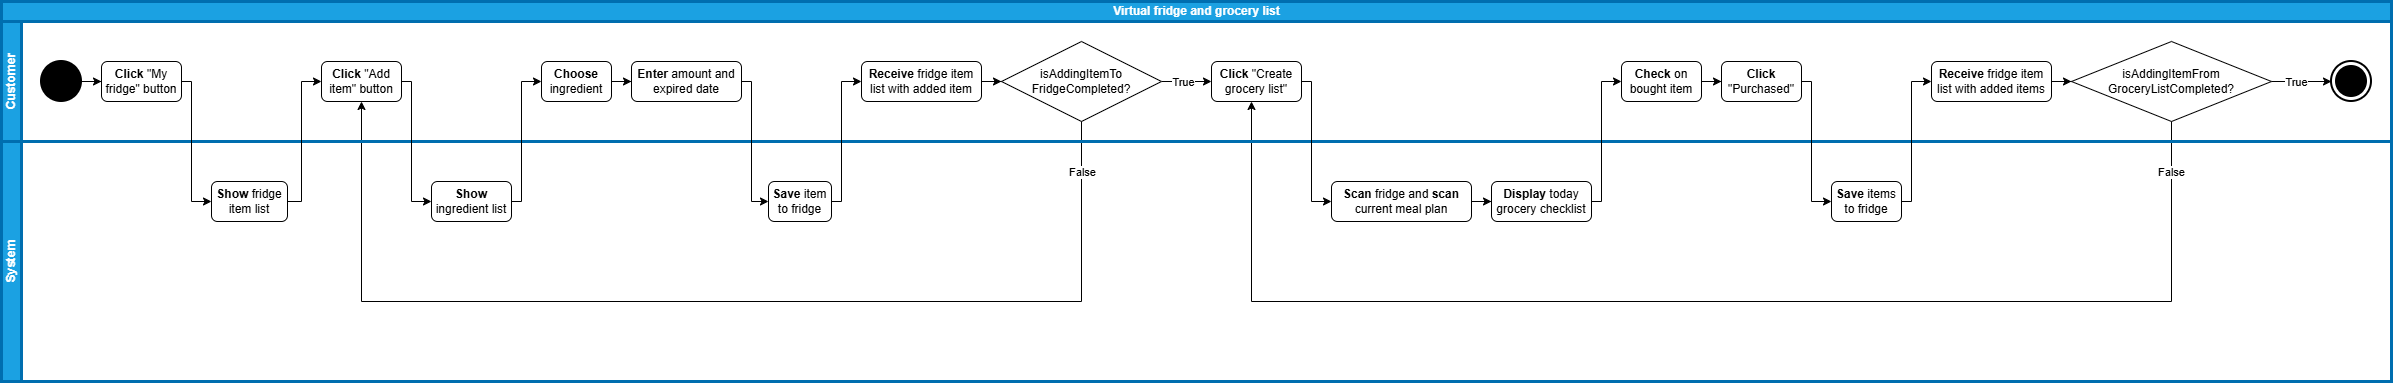

The diagram above was exported from draw.io. Its source (the exported page's mxGraphModel, read from the mxfile embedded in the PNG):
<mxGraphModel dx="1213" dy="-492" grid="1" gridSize="10" guides="1" tooltips="1" connect="1" arrows="1" fold="1" page="1" pageScale="1" pageWidth="827" pageHeight="1169" math="0" shadow="0">
  <root>
    <mxCell id="0" />
    <mxCell id="1" parent="0" />
    <mxCell id="8QD93wGC98vZRSreDfqy-1" parent="1" style="swimlane;childLayout=stackLayout;resizeParent=1;resizeParentMax=0;horizontal=1;startSize=20;horizontalStack=0;html=1;fillColor=#1ba1e2;fontColor=#ffffff;strokeColor=#006EAF;strokeWidth=3;" value="Virtual fridge and grocery list" vertex="1">
      <mxGeometry height="380" width="2390" x="60" y="1220" as="geometry" />
    </mxCell>
    <mxCell id="8QD93wGC98vZRSreDfqy-2" parent="8QD93wGC98vZRSreDfqy-1" style="swimlane;startSize=20;horizontal=0;html=1;fillColor=#1ba1e2;fontColor=#ffffff;strokeColor=#006EAF;strokeWidth=3;" value="Customer" vertex="1">
      <mxGeometry height="120" width="2390" y="20" as="geometry" />
    </mxCell>
    <mxCell id="8QD93wGC98vZRSreDfqy-3" parent="8QD93wGC98vZRSreDfqy-2" style="rounded=1;whiteSpace=wrap;html=1;" value="&lt;b&gt;Click &lt;/b&gt;&quot;My fridge&quot; button" vertex="1">
      <mxGeometry height="40" width="80" x="100" y="40" as="geometry" />
    </mxCell>
    <mxCell id="8QD93wGC98vZRSreDfqy-4" parent="8QD93wGC98vZRSreDfqy-2" style="rounded=1;whiteSpace=wrap;html=1;" value="&lt;b&gt;Click &lt;/b&gt;&quot;Add item&quot; button" vertex="1">
      <mxGeometry height="40" width="80" x="320" y="40" as="geometry" />
    </mxCell>
    <mxCell id="8QD93wGC98vZRSreDfqy-5" parent="8QD93wGC98vZRSreDfqy-2" style="rounded=1;whiteSpace=wrap;html=1;" value="&lt;b&gt;Click &lt;/b&gt;&quot;Create grocery list&quot;" vertex="1">
      <mxGeometry height="40" width="90" x="1210" y="40" as="geometry" />
    </mxCell>
    <mxCell id="vJ3iyQfU9LFk07t3VPVu-2" edge="1" parent="8QD93wGC98vZRSreDfqy-2" source="8QD93wGC98vZRSreDfqy-6" style="edgeStyle=orthogonalEdgeStyle;rounded=0;orthogonalLoop=1;jettySize=auto;html=1;" target="vJ3iyQfU9LFk07t3VPVu-1">
      <mxGeometry relative="1" as="geometry" />
    </mxCell>
    <mxCell id="8QD93wGC98vZRSreDfqy-6" parent="8QD93wGC98vZRSreDfqy-2" style="rounded=1;whiteSpace=wrap;html=1;" value="&lt;b&gt;Check &lt;/b&gt;on bought item" vertex="1">
      <mxGeometry height="40" width="80" x="1620" y="40" as="geometry" />
    </mxCell>
    <mxCell id="8QD93wGC98vZRSreDfqy-9" parent="8QD93wGC98vZRSreDfqy-2" style="rounded=1;whiteSpace=wrap;html=1;" value="&lt;b&gt;Receive&lt;/b&gt;&lt;b&gt;&amp;nbsp;&lt;/b&gt;fridge item list with added items" vertex="1">
      <mxGeometry height="40" width="120" x="1930" y="40" as="geometry" />
    </mxCell>
    <mxCell id="Jv4CM2PnrhQRkSjQGOJa-3" edge="1" parent="8QD93wGC98vZRSreDfqy-2" source="niH4dydTXP-9TZOcK84B-1" style="edgeStyle=orthogonalEdgeStyle;rounded=0;orthogonalLoop=1;jettySize=auto;html=1;exitX=1;exitY=0.5;exitDx=0;exitDy=0;exitPerimeter=0;" target="8QD93wGC98vZRSreDfqy-3">
      <mxGeometry relative="1" as="geometry" />
    </mxCell>
    <mxCell id="niH4dydTXP-9TZOcK84B-1" parent="8QD93wGC98vZRSreDfqy-2" style="shape=ellipse;html=1;strokeWidth=2;verticalLabelPosition=bottom;verticalAlignment=top;perimeter=ellipsePerimeter;fillColor=#000000;" value="" vertex="1">
      <mxGeometry height="40" width="40" x="40" y="40" as="geometry" />
    </mxCell>
    <mxCell id="Jv4CM2PnrhQRkSjQGOJa-1" parent="8QD93wGC98vZRSreDfqy-2" style="html=1;shape=mxgraph.sysml.actFinal;strokeWidth=2;verticalLabelPosition=bottom;verticalAlignment=top;" value="" vertex="1">
      <mxGeometry height="40" width="40" x="2330" y="40" as="geometry" />
    </mxCell>
    <mxCell id="5LWfNc9DwqYngJQyrFw1-2" parent="8QD93wGC98vZRSreDfqy-2" style="rounded=1;whiteSpace=wrap;html=1;" value="&lt;b&gt;Choose &lt;/b&gt;ingredient" vertex="1">
      <mxGeometry height="40" width="70" x="540" y="40" as="geometry" />
    </mxCell>
    <mxCell id="5LWfNc9DwqYngJQyrFw1-4" parent="8QD93wGC98vZRSreDfqy-2" style="rounded=1;whiteSpace=wrap;html=1;" value="&lt;b&gt;Enter &lt;/b&gt;amount and expired date" vertex="1">
      <mxGeometry height="40" width="110" x="630" y="40" as="geometry" />
    </mxCell>
    <mxCell id="5LWfNc9DwqYngJQyrFw1-5" edge="1" parent="8QD93wGC98vZRSreDfqy-2" source="5LWfNc9DwqYngJQyrFw1-2" style="edgeStyle=orthogonalEdgeStyle;rounded=0;orthogonalLoop=1;jettySize=auto;html=1;" target="5LWfNc9DwqYngJQyrFw1-4">
      <mxGeometry relative="1" as="geometry" />
    </mxCell>
    <mxCell id="yjdp7AYSiv0smH3GyLhZ-1" parent="8QD93wGC98vZRSreDfqy-2" style="rounded=1;whiteSpace=wrap;html=1;" value="&lt;b&gt;Receive &lt;/b&gt;fridge item list with added item" vertex="1">
      <mxGeometry height="40" width="120" x="860" y="40" as="geometry" />
    </mxCell>
    <mxCell id="vJ3iyQfU9LFk07t3VPVu-1" parent="8QD93wGC98vZRSreDfqy-2" style="rounded=1;whiteSpace=wrap;html=1;" value="&lt;b&gt;Click &lt;/b&gt;&quot;Purchased&quot;" vertex="1">
      <mxGeometry height="40" width="80" x="1720" y="40" as="geometry" />
    </mxCell>
    <mxCell id="sbGslEm9YFLRuul_tkh9-2" edge="1" parent="8QD93wGC98vZRSreDfqy-2" source="sbGslEm9YFLRuul_tkh9-1" style="edgeStyle=orthogonalEdgeStyle;rounded=0;orthogonalLoop=1;jettySize=auto;html=1;" target="8QD93wGC98vZRSreDfqy-5">
      <mxGeometry relative="1" as="geometry" />
    </mxCell>
    <mxCell id="sbGslEm9YFLRuul_tkh9-6" connectable="0" parent="sbGslEm9YFLRuul_tkh9-2" style="edgeLabel;html=1;align=center;verticalAlign=middle;resizable=0;points=[];" value="True" vertex="1">
      <mxGeometry relative="1" x="0.216" y="-1" as="geometry">
        <mxPoint x="-9" y="-1" as="offset" />
      </mxGeometry>
    </mxCell>
    <mxCell id="sbGslEm9YFLRuul_tkh9-1" parent="8QD93wGC98vZRSreDfqy-2" style="rhombus;whiteSpace=wrap;html=1;" value="isAddingItemTo&lt;br&gt;FridgeCompleted?" vertex="1">
      <mxGeometry height="80" width="160" x="1000" y="20" as="geometry" />
    </mxCell>
    <mxCell id="lMleCyObFj1XQyFi8g-d-1" edge="1" parent="8QD93wGC98vZRSreDfqy-2" source="yjdp7AYSiv0smH3GyLhZ-1" style="edgeStyle=orthogonalEdgeStyle;rounded=0;orthogonalLoop=1;jettySize=auto;html=1;" target="sbGslEm9YFLRuul_tkh9-1">
      <mxGeometry relative="1" as="geometry" />
    </mxCell>
    <mxCell id="9QsUKDt8W-xkCYuHJQGs-1" parent="8QD93wGC98vZRSreDfqy-2" style="rhombus;whiteSpace=wrap;html=1;" value="isAddingItemFrom&lt;br&gt;GroceryListCompleted?" vertex="1">
      <mxGeometry height="80" width="200" x="2070" y="20" as="geometry" />
    </mxCell>
    <mxCell id="Jv4CM2PnrhQRkSjQGOJa-4" edge="1" parent="8QD93wGC98vZRSreDfqy-2" source="8QD93wGC98vZRSreDfqy-9" style="edgeStyle=orthogonalEdgeStyle;rounded=0;orthogonalLoop=1;jettySize=auto;html=1;" target="9QsUKDt8W-xkCYuHJQGs-1">
      <mxGeometry relative="1" as="geometry">
        <mxPoint x="1930" y="90" as="targetPoint" />
      </mxGeometry>
    </mxCell>
    <mxCell id="fStgBo4yr7OKiSgWmKh1-1" edge="1" parent="8QD93wGC98vZRSreDfqy-2" source="9QsUKDt8W-xkCYuHJQGs-1" style="edgeStyle=orthogonalEdgeStyle;rounded=0;orthogonalLoop=1;jettySize=auto;html=1;" target="Jv4CM2PnrhQRkSjQGOJa-1">
      <mxGeometry relative="1" as="geometry">
        <Array as="points" />
      </mxGeometry>
    </mxCell>
    <mxCell id="fStgBo4yr7OKiSgWmKh1-2" connectable="0" parent="fStgBo4yr7OKiSgWmKh1-1" style="edgeLabel;html=1;align=center;verticalAlign=middle;resizable=0;points=[];" value="True" vertex="1">
      <mxGeometry relative="1" x="-0.3754" y="-1" as="geometry">
        <mxPoint x="5" y="-1" as="offset" />
      </mxGeometry>
    </mxCell>
    <mxCell id="sbGslEm9YFLRuul_tkh9-7" edge="1" parent="8QD93wGC98vZRSreDfqy-2" source="sbGslEm9YFLRuul_tkh9-1" style="edgeStyle=orthogonalEdgeStyle;rounded=0;orthogonalLoop=1;jettySize=auto;html=1;entryX=0.5;entryY=1;entryDx=0;entryDy=0;" target="8QD93wGC98vZRSreDfqy-4">
      <mxGeometry relative="1" as="geometry">
        <Array as="points">
          <mxPoint x="1080" y="280" />
          <mxPoint x="360" y="280" />
        </Array>
      </mxGeometry>
    </mxCell>
    <mxCell id="sbGslEm9YFLRuul_tkh9-8" connectable="0" parent="sbGslEm9YFLRuul_tkh9-7" style="edgeLabel;html=1;align=center;verticalAlign=middle;resizable=0;points=[];" value="False" vertex="1">
      <mxGeometry relative="1" x="-0.9041" as="geometry">
        <mxPoint y="-3" as="offset" />
      </mxGeometry>
    </mxCell>
    <mxCell id="fStgBo4yr7OKiSgWmKh1-3" edge="1" parent="8QD93wGC98vZRSreDfqy-2" source="9QsUKDt8W-xkCYuHJQGs-1" style="edgeStyle=orthogonalEdgeStyle;rounded=0;orthogonalLoop=1;jettySize=auto;html=1;" target="8QD93wGC98vZRSreDfqy-5">
      <mxGeometry relative="1" as="geometry">
        <Array as="points">
          <mxPoint x="2170" y="280" />
          <mxPoint x="1250" y="280" />
        </Array>
        <mxPoint x="2170" y="92" as="sourcePoint" />
        <mxPoint x="940" y="80" as="targetPoint" />
      </mxGeometry>
    </mxCell>
    <mxCell id="fStgBo4yr7OKiSgWmKh1-4" connectable="0" parent="fStgBo4yr7OKiSgWmKh1-3" style="edgeLabel;html=1;align=center;verticalAlign=middle;resizable=0;points=[];" value="False" vertex="1">
      <mxGeometry relative="1" x="-0.1451" y="2" as="geometry">
        <mxPoint x="375" y="-132" as="offset" />
      </mxGeometry>
    </mxCell>
    <mxCell id="8QD93wGC98vZRSreDfqy-10" parent="8QD93wGC98vZRSreDfqy-1" style="swimlane;startSize=20;horizontal=0;html=1;fillColor=#1ba1e2;fontColor=#ffffff;strokeColor=#006EAF;strokeWidth=3;" value="System" vertex="1">
      <mxGeometry height="240" width="2390" y="140" as="geometry" />
    </mxCell>
    <mxCell id="8QD93wGC98vZRSreDfqy-11" parent="8QD93wGC98vZRSreDfqy-10" style="rounded=1;whiteSpace=wrap;html=1;" value="&lt;b&gt;Show&amp;nbsp;&lt;/b&gt;fridge item list" vertex="1">
      <mxGeometry height="40" width="76" x="210" y="40" as="geometry" />
    </mxCell>
    <mxCell id="8QD93wGC98vZRSreDfqy-12" edge="1" parent="8QD93wGC98vZRSreDfqy-10" source="8QD93wGC98vZRSreDfqy-13" style="edgeStyle=orthogonalEdgeStyle;rounded=0;orthogonalLoop=1;jettySize=auto;html=1;" target="8QD93wGC98vZRSreDfqy-14">
      <mxGeometry relative="1" as="geometry" />
    </mxCell>
    <mxCell id="8QD93wGC98vZRSreDfqy-13" parent="8QD93wGC98vZRSreDfqy-10" style="rounded=1;whiteSpace=wrap;html=1;" value="&lt;b&gt;Scan &lt;/b&gt;fridge and &lt;b&gt;scan &lt;/b&gt;current meal plan" vertex="1">
      <mxGeometry height="40" width="140" x="1330" y="40" as="geometry" />
    </mxCell>
    <mxCell id="8QD93wGC98vZRSreDfqy-14" parent="8QD93wGC98vZRSreDfqy-10" style="rounded=1;whiteSpace=wrap;html=1;" value="&lt;b&gt;Display&amp;nbsp;&lt;/b&gt;today grocery checklist" vertex="1">
      <mxGeometry height="40" width="100" x="1490" y="40" as="geometry" />
    </mxCell>
    <mxCell id="8QD93wGC98vZRSreDfqy-15" parent="8QD93wGC98vZRSreDfqy-10" style="rounded=1;whiteSpace=wrap;html=1;" value="&lt;b&gt;Save &lt;/b&gt;item to fridge" vertex="1">
      <mxGeometry height="40" width="63" x="767" y="40" as="geometry" />
    </mxCell>
    <mxCell id="8QD93wGC98vZRSreDfqy-16" parent="8QD93wGC98vZRSreDfqy-10" style="rounded=1;whiteSpace=wrap;html=1;" value="&lt;b&gt;Save&amp;nbsp;&lt;/b&gt;items to fridge" vertex="1">
      <mxGeometry height="40" width="70" x="1830" y="40" as="geometry" />
    </mxCell>
    <mxCell id="5LWfNc9DwqYngJQyrFw1-1" parent="8QD93wGC98vZRSreDfqy-10" style="rounded=1;whiteSpace=wrap;html=1;" value="&lt;b&gt;Show &lt;/b&gt;ingredient list" vertex="1">
      <mxGeometry height="40" width="80" x="430" y="40" as="geometry" />
    </mxCell>
    <mxCell id="8QD93wGC98vZRSreDfqy-19" edge="1" parent="8QD93wGC98vZRSreDfqy-1" source="8QD93wGC98vZRSreDfqy-3" style="edgeStyle=orthogonalEdgeStyle;rounded=0;orthogonalLoop=1;jettySize=auto;html=1;" target="8QD93wGC98vZRSreDfqy-11">
      <mxGeometry relative="1" as="geometry">
        <Array as="points">
          <mxPoint x="190" y="80" />
          <mxPoint x="190" y="200" />
        </Array>
      </mxGeometry>
    </mxCell>
    <mxCell id="8QD93wGC98vZRSreDfqy-20" edge="1" parent="8QD93wGC98vZRSreDfqy-1" source="8QD93wGC98vZRSreDfqy-11" style="edgeStyle=orthogonalEdgeStyle;rounded=0;orthogonalLoop=1;jettySize=auto;html=1;" target="8QD93wGC98vZRSreDfqy-4">
      <mxGeometry relative="1" as="geometry">
        <Array as="points">
          <mxPoint x="300" y="200" />
          <mxPoint x="300" y="80" />
        </Array>
      </mxGeometry>
    </mxCell>
    <mxCell id="8QD93wGC98vZRSreDfqy-21" edge="1" parent="8QD93wGC98vZRSreDfqy-1" source="8QD93wGC98vZRSreDfqy-15" style="edgeStyle=orthogonalEdgeStyle;rounded=0;orthogonalLoop=1;jettySize=auto;html=1;" target="yjdp7AYSiv0smH3GyLhZ-1">
      <mxGeometry relative="1" as="geometry">
        <Array as="points">
          <mxPoint x="840" y="200" />
          <mxPoint x="840" y="80" />
        </Array>
        <mxPoint x="850" y="80" as="targetPoint" />
      </mxGeometry>
    </mxCell>
    <mxCell id="8QD93wGC98vZRSreDfqy-22" edge="1" parent="8QD93wGC98vZRSreDfqy-1" source="8QD93wGC98vZRSreDfqy-5" style="edgeStyle=orthogonalEdgeStyle;rounded=0;orthogonalLoop=1;jettySize=auto;html=1;" target="8QD93wGC98vZRSreDfqy-13">
      <mxGeometry relative="1" as="geometry">
        <Array as="points">
          <mxPoint x="1310" y="80" />
          <mxPoint x="1310" y="200" />
        </Array>
      </mxGeometry>
    </mxCell>
    <mxCell id="8QD93wGC98vZRSreDfqy-23" edge="1" parent="8QD93wGC98vZRSreDfqy-1" source="8QD93wGC98vZRSreDfqy-14" style="edgeStyle=orthogonalEdgeStyle;rounded=0;orthogonalLoop=1;jettySize=auto;html=1;" target="8QD93wGC98vZRSreDfqy-6">
      <mxGeometry relative="1" as="geometry">
        <Array as="points">
          <mxPoint x="1600" y="200" />
          <mxPoint x="1600" y="80" />
        </Array>
        <mxPoint x="1590" y="80" as="targetPoint" />
      </mxGeometry>
    </mxCell>
    <mxCell id="8QD93wGC98vZRSreDfqy-26" edge="1" parent="8QD93wGC98vZRSreDfqy-1" source="8QD93wGC98vZRSreDfqy-16" style="edgeStyle=orthogonalEdgeStyle;rounded=0;orthogonalLoop=1;jettySize=auto;html=1;entryX=0;entryY=0.5;entryDx=0;entryDy=0;" target="8QD93wGC98vZRSreDfqy-9">
      <mxGeometry relative="1" as="geometry">
        <Array as="points">
          <mxPoint x="1910" y="200" />
          <mxPoint x="1910" y="80" />
        </Array>
        <mxPoint x="1830" y="200" as="sourcePoint" />
      </mxGeometry>
    </mxCell>
    <mxCell id="8QD93wGC98vZRSreDfqy-8" edge="1" parent="8QD93wGC98vZRSreDfqy-1" source="8QD93wGC98vZRSreDfqy-4" style="edgeStyle=orthogonalEdgeStyle;rounded=0;orthogonalLoop=1;jettySize=auto;html=1;" target="5LWfNc9DwqYngJQyrFw1-1">
      <mxGeometry relative="1" as="geometry">
        <Array as="points">
          <mxPoint x="410" y="80" />
          <mxPoint x="410" y="200" />
        </Array>
        <mxPoint x="530" y="80" as="targetPoint" />
      </mxGeometry>
    </mxCell>
    <mxCell id="5LWfNc9DwqYngJQyrFw1-3" edge="1" parent="8QD93wGC98vZRSreDfqy-1" source="5LWfNc9DwqYngJQyrFw1-1" style="edgeStyle=orthogonalEdgeStyle;rounded=0;orthogonalLoop=1;jettySize=auto;html=1;" target="5LWfNc9DwqYngJQyrFw1-2">
      <mxGeometry relative="1" as="geometry">
        <Array as="points">
          <mxPoint x="520" y="200" />
          <mxPoint x="520" y="80" />
        </Array>
      </mxGeometry>
    </mxCell>
    <mxCell id="8QD93wGC98vZRSreDfqy-24" edge="1" parent="8QD93wGC98vZRSreDfqy-1" source="5LWfNc9DwqYngJQyrFw1-4" style="edgeStyle=orthogonalEdgeStyle;rounded=0;orthogonalLoop=1;jettySize=auto;html=1;entryX=0;entryY=0.5;entryDx=0;entryDy=0;" target="8QD93wGC98vZRSreDfqy-15">
      <mxGeometry relative="1" as="geometry">
        <Array as="points">
          <mxPoint x="750" y="80" />
          <mxPoint x="750" y="200" />
        </Array>
        <mxPoint x="630" y="80" as="sourcePoint" />
        <mxPoint x="840" y="210" as="targetPoint" />
      </mxGeometry>
    </mxCell>
    <mxCell id="vJ3iyQfU9LFk07t3VPVu-3" edge="1" parent="8QD93wGC98vZRSreDfqy-1" source="vJ3iyQfU9LFk07t3VPVu-1" style="edgeStyle=orthogonalEdgeStyle;rounded=0;orthogonalLoop=1;jettySize=auto;html=1;" target="8QD93wGC98vZRSreDfqy-16">
      <mxGeometry relative="1" as="geometry">
        <Array as="points">
          <mxPoint x="1810" y="80" />
          <mxPoint x="1810" y="200" />
        </Array>
      </mxGeometry>
    </mxCell>
  </root>
</mxGraphModel>